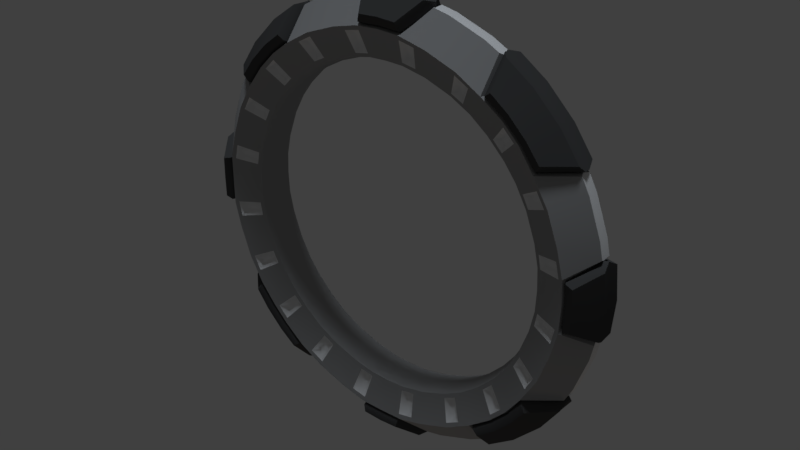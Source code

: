 # Source: WaypointCircle1.blend  (saved by Blender 2.78.0; exported with 4.5.12 LTS)
import bpy
from mathutils import Matrix  # noqa: F401  (used for matrix-valued properties, if any)

bpy.ops.wm.read_factory_settings(use_empty=True)
scene = bpy.context.scene
scene.name = 'Scene'

# ---- collections
col_collection_1 = bpy.data.collections.new('Collection 1'); scene.collection.children.link(col_collection_1)

# ---- materials (node trees are filled in below, after node groups)
mat_material = bpy.data.materials.new('Material')
mat_material.alpha_threshold = 0.0
mat_material.use_transparent_shadow = False
mat_material.diffuse_color = (0.3588, 0.3588, 0.3588, 1.0)
mat_material.roughness = 0.5
mat_material.line_color = (0.0, 0.0, 0.0, 1.0)
mat_material_002 = bpy.data.materials.new('Material.002')
mat_material_002.alpha_threshold = 0.0
mat_material_002.use_transparent_shadow = False
mat_material_002.diffuse_color = (0.06998, 0.06998, 0.06998, 1.0)
mat_material_002.roughness = 0.5
mat_material_001 = bpy.data.materials.new('Material.001')
mat_material_001.alpha_threshold = 0.0
mat_material_001.use_transparent_shadow = False
mat_material_001.diffuse_color = (0.8412, 0.8412, 0.8412, 1.0)
mat_material_001.roughness = 0.5

# ---- material node trees

# ---- world
world_world = bpy.data.worlds.new('World'); scene.world = world_world
world_world.use_nodes = True; world_world.node_tree.nodes.clear()
_N = world_world.node_tree.nodes; _L = world_world.node_tree.links
n0 = _N.new('ShaderNodeOutputWorld'); n0.name = 'World Output'; n0.location = (300, 300)
n1 = _N.new('ShaderNodeBackground'); n1.name = 'Background'; n1.location = (10, 300)
n1.inputs[0].default_value = (0.05088, 0.05088, 0.05088, 1.0)
_L.new(n1.outputs[0], n0.inputs[0])
n0.is_active_output = True
world_world.color = (0.05088, 0.05088, 0.05088)
world_world.use_sun_shadow = False
world_world.sun_shadow_jitter_overblur = 0.0
world_world.cycles.sampling_method = 'MANUAL'

# ---- lights
light_hemi_001 = bpy.data.lights.new('Hemi.001', 'SUN')
light_hemi_001.color = (1.0, 0.7472, 0.5596)
light_hemi_001.transmission_factor = 0.0
light_hemi_001.angle = 0.1993
light_hemi_001.energy = 0.1
light_hemi_001.shadow_buffer_clip_start = 0.5
light_hemi_001.shadow_soft_size = 0.1
light_hemi_001.shadow_cascade_max_distance = 1000.0
light_hemi = bpy.data.lights.new('Hemi', 'SUN')
light_hemi.color = (0.8322, 0.9111, 1.0)
light_hemi.transmission_factor = 0.0
light_hemi.angle = 0.1993
light_hemi.energy = 1.0
light_hemi.shadow_buffer_clip_start = 0.5
light_hemi.shadow_soft_size = 0.1
light_hemi.shadow_cascade_max_distance = 1000.0

# ---- meshes
me_cube_002 = bpy.data.meshes.new('Cube.002')
me_cube_002.from_pydata([(-1.121e-16, -4.201, 0.5046), (-1.087, -4.058, 0.5046), (-2.101, -3.639, 0.5046), (-2.971, -2.971, 0.5046), (-3.639, -2.101, 0.5046), (-4.058, -1.087, 0.5046), (-4.201, -2.951e-07, 0.5046), (-4.058, 1.087, 0.5046), (-3.639, 2.101, 0.5046), (-2.971, 2.971, 0.5046), (-2.101, 3.639, 0.5046), (-1.087, 4.058, 0.5046), (-1.636e-06, 4.201, 0.5046), (1.087, 4.058, 0.5046), (2.101, 3.639, 0.5046), (2.971, 2.971, 0.5046), (3.639, 2.101, 0.5046), (4.058, 1.087, 0.5046), (4.201, 1.975e-06, 0.5046), (4.058, -1.087, 0.5046), (3.639, -2.101, 0.5046), (2.971, -2.971, 0.5046), (2.101, -3.639, 0.5046), (1.087, -4.058, 0.5046), (1.107e-16, -4.201, -0.4984), (-1.087, -4.058, -0.4984), (-2.101, -3.639, -0.4984), (-2.971, -2.971, -0.4984), (-3.639, -2.101, -0.4984), (-4.058, -1.087, -0.4984), (-4.201, -3.39e-07, -0.4984), (-4.058, 1.087, -0.4984), (-3.639, 2.101, -0.4984), (-2.971, 2.971, -0.4984), (-2.101, 3.639, -0.4984), (-1.087, 4.058, -0.4984), (-1.636e-06, 4.201, -0.4984), (1.087, 4.058, -0.4984), (2.101, 3.639, -0.4984), (2.971, 2.971, -0.4984), (3.639, 2.101, -0.4984), (4.058, 1.087, -0.4984), (4.201, 1.932e-06, -0.4984), (4.058, -1.087, -0.4984), (3.639, -2.101, -0.4984), (2.971, -2.971, -0.4984), (2.101, -3.639, -0.4984), (1.087, -4.058, -0.4984)], [], [(14, 13, 37, 38), (7, 6, 30, 31), (22, 21, 45, 46), (15, 14, 38, 39), (8, 7, 31, 32), (23, 22, 46, 47), (1, 0, 24, 25), (16, 15, 39, 40), (9, 8, 32, 33), (0, 23, 47, 24), (2, 1, 25, 26), (17, 16, 40, 41), (10, 9, 33, 34), (3, 2, 26, 27), (18, 17, 41, 42), (11, 10, 34, 35), (4, 3, 27, 28), (19, 18, 42, 43), (12, 11, 35, 36), (5, 4, 28, 29), (20, 19, 43, 44), (13, 12, 36, 37), (6, 5, 29, 30), (21, 20, 44, 45), (1, 2, 3, 4, 5, 6, 7, 8, 9, 10, 11, 12, 13, 14, 15, 16, 17, 18, 19, 20, 21, 22, 23, 0), (25, 24, 47, 46, 45, 44, 43, 42, 41, 40, 39, 38, 37, 36, 35, 34, 33, 32, 31, 30, 29, 28, 27, 26)])
me_cube_002.materials.append(mat_material)
me_cube_002.use_remesh_preserve_volume = False
me_cube_002.use_remesh_preserve_attributes = False
me_cube_002.use_mirror_vertex_groups = False
me_cube_002.update()
me_cube_001 = bpy.data.meshes.new('Cube.001')
me_cube_001.from_pydata([(6.218, 0.005418, -2.297e-09), (6.123, 1.08, 3.627e-10), (5.483, 0.9668, 0.9638), (4.363, 0.7694, 0.5988), (4.363, 0.7694, -0.5988), (5.483, 0.9668, -0.9638), (5.843, 2.127, -2.757e-09), (5.232, 1.904, 0.9638), (4.164, 1.515, 0.5988), (4.164, 1.515, -0.5988), (5.232, 1.904, -0.9638), (5.385, 3.109, 2.168e-09), (4.822, 2.784, 0.9638), (3.837, 2.215, 0.5988), (3.837, 2.215, -0.5988), (4.822, 2.784, -0.9638), (4.763, 3.997, 7.57e-09), (4.265, 3.579, 0.9638), (3.394, 2.848, 0.5988), (3.394, 2.848, -0.5988), (4.265, 3.579, -0.9638), (3.997, 4.763, 3.826e-09), (3.579, 4.265, 0.9638), (2.848, 3.394, 0.5988), (2.848, 3.394, -0.5988), (3.579, 4.265, -0.9638), (3.109, 5.385, -3.017e-23), (2.784, 4.822, 0.9638), (2.215, 3.837, 0.5988), (2.215, 3.837, -0.5988), (2.784, 4.822, -0.9638), (2.127, 5.843, -2.064e-23), (1.904, 5.232, 0.9638), (1.515, 4.164, 0.5988), (1.515, 4.164, -0.5988), (1.904, 5.232, -0.9638), (1.08, 6.123, -1.048e-23), (0.9668, 5.483, 0.9638), (0.7694, 4.363, 0.5988), (0.7694, 4.363, -0.5988), (0.9668, 5.483, -0.9638), (0.005419, 6.218, -5.26e-26), (-6.218, 0.005418, -2.297e-09), (-6.123, 1.08, 3.627e-10), (-5.483, 0.9668, 0.9638), (-4.363, 0.7694, 0.5988), (-4.363, 0.7694, -0.5988), (-5.483, 0.9668, -0.9638), (-5.843, 2.127, -2.757e-09), (-5.232, 1.904, 0.9638), (-4.164, 1.515, 0.5988), (-4.164, 1.515, -0.5988), (-5.232, 1.904, -0.9638), (-5.385, 3.109, 2.168e-09), (-4.822, 2.784, 0.9638), (-3.837, 2.215, 0.5988), (-3.837, 2.215, -0.5988), (-4.822, 2.784, -0.9638), (-4.763, 3.997, 7.57e-09), (-4.265, 3.579, 0.9638), (-3.394, 2.848, 0.5988), (-3.394, 2.848, -0.5988), (-4.265, 3.579, -0.9638), (-3.997, 4.763, 3.826e-09), (-3.579, 4.265, 0.9638), (-2.848, 3.394, 0.5988), (-2.848, 3.394, -0.5988), (-3.579, 4.265, -0.9638), (-3.109, 5.385, -3.017e-23), (-2.784, 4.822, 0.9638), (-2.215, 3.837, 0.5988), (-2.215, 3.837, -0.5988), (-2.784, 4.822, -0.9638), (-2.127, 5.843, -2.064e-23), (-1.904, 5.232, 0.9638), (-1.515, 4.164, 0.5988), (-1.515, 4.164, -0.5988), (-1.904, 5.232, -0.9638), (-1.08, 6.123, -1.048e-23), (-0.9668, 5.483, 0.9638), (-0.7694, 4.363, 0.5988), (-0.7694, 4.363, -0.5988), (-0.9668, 5.483, -0.9638), (-0.005419, 6.218, -5.26e-26), (0.0, 5.568, 0.9638), (0.0, 4.431, 0.5987), (0.0, 4.431, -0.5987), (0.0, 5.568, -0.9638), (6.218, -0.005418, -2.297e-09), (5.568, 0.0, 0.9638), (4.431, 0.0, 0.5987), (4.431, 0.0, -0.5987), (5.568, 0.0, -0.9638), (6.123, -1.08, 3.627e-10), (5.483, -0.9668, 0.9638), (4.363, -0.7694, 0.5988), (4.363, -0.7694, -0.5988), (5.483, -0.9668, -0.9638), (5.843, -2.127, -2.757e-09), (5.232, -1.904, 0.9638), (4.164, -1.515, 0.5988), (4.164, -1.515, -0.5988), (5.232, -1.904, -0.9638), (5.385, -3.109, 2.168e-09), (4.822, -2.784, 0.9638), (3.837, -2.215, 0.5988), (3.837, -2.215, -0.5988), (4.822, -2.784, -0.9638), (4.763, -3.997, 7.57e-09), (4.265, -3.579, 0.9638), (3.394, -2.848, 0.5988), (3.394, -2.848, -0.5988), (4.265, -3.579, -0.9638), (3.997, -4.763, 3.826e-09), (3.579, -4.265, 0.9638), (2.848, -3.394, 0.5988), (2.848, -3.394, -0.5988), (3.579, -4.265, -0.9638), (3.109, -5.385, -3.017e-23), (2.784, -4.822, 0.9638), (2.215, -3.837, 0.5988), (2.215, -3.837, -0.5988), (2.784, -4.822, -0.9638), (2.127, -5.843, -2.064e-23), (1.904, -5.232, 0.9638), (1.515, -4.164, 0.5988), (1.515, -4.164, -0.5988), (1.904, -5.232, -0.9638), (1.08, -6.123, -1.048e-23), (0.9668, -5.483, 0.9638), (0.7694, -4.363, 0.5988), (0.7694, -4.363, -0.5988), (0.9668, -5.483, -0.9638), (0.005419, -6.218, -5.26e-26), (-6.218, -0.005418, -2.297e-09), (-5.568, 0.0, 0.9638), (-4.431, 0.0, 0.5987), (-4.431, 0.0, -0.5987), (-5.568, 0.0, -0.9638), (-6.123, -1.08, 3.627e-10), (-5.483, -0.9668, 0.9638), (-4.363, -0.7694, 0.5988), (-4.363, -0.7694, -0.5988), (-5.483, -0.9668, -0.9638), (-5.843, -2.127, -2.757e-09), (-5.232, -1.904, 0.9638), (-4.164, -1.515, 0.5988), (-4.164, -1.515, -0.5988), (-5.232, -1.904, -0.9638), (-5.385, -3.109, 2.168e-09), (-4.822, -2.784, 0.9638), (-3.837, -2.215, 0.5988), (-3.837, -2.215, -0.5988), (-4.822, -2.784, -0.9638), (-4.763, -3.997, 7.57e-09), (-4.265, -3.579, 0.9638), (-3.394, -2.848, 0.5988), (-3.394, -2.848, -0.5988), (-4.265, -3.579, -0.9638), (-3.997, -4.763, 3.826e-09), (-3.579, -4.265, 0.9638), (-2.848, -3.394, 0.5988), (-2.848, -3.394, -0.5988), (-3.579, -4.265, -0.9638), (-3.109, -5.385, -3.017e-23), (-2.784, -4.822, 0.9638), (-2.215, -3.837, 0.5988), (-2.215, -3.837, -0.5988), (-2.784, -4.822, -0.9638), (-2.127, -5.843, -2.064e-23), (-1.904, -5.232, 0.9638), (-1.515, -4.164, 0.5988), (-1.515, -4.164, -0.5988), (-1.904, -5.232, -0.9638), (-1.08, -6.123, -1.048e-23), (-0.9668, -5.483, 0.9638), (-0.7694, -4.363, 0.5988), (-0.7694, -4.363, -0.5988), (-0.9668, -5.483, -0.9638), (-0.005419, -6.218, -5.26e-26), (0.0, -5.568, 0.9638), (0.0, -4.431, 0.5987), (0.0, -4.431, -0.5987), (0.0, -5.568, -0.9638)], [], [(0, 1, 2, 89), (89, 2, 3, 90), (90, 3, 4, 91), (91, 4, 5, 92), (0, 92, 5, 1), (1, 6, 7, 2), (2, 7, 8, 3), (3, 8, 9, 4), (4, 9, 10, 5), (5, 10, 6, 1), (6, 11, 12, 7), (7, 12, 13, 8), (8, 13, 14, 9), (9, 14, 15, 10), (10, 15, 11, 6), (11, 16, 17, 12), (12, 17, 18, 13), (13, 18, 19, 14), (14, 19, 20, 15), (15, 20, 16, 11), (16, 21, 22, 17), (17, 22, 23, 18), (18, 23, 24, 19), (19, 24, 25, 20), (20, 25, 21, 16), (21, 26, 27, 22), (22, 27, 28, 23), (23, 28, 29, 24), (24, 29, 30, 25), (25, 30, 26, 21), (26, 31, 32, 27), (27, 32, 33, 28), (28, 33, 34, 29), (29, 34, 35, 30), (30, 35, 31, 26), (31, 36, 37, 32), (32, 37, 38, 33), (33, 38, 39, 34), (34, 39, 40, 35), (35, 40, 36, 31), (36, 41, 84, 37), (37, 84, 85, 38), (38, 85, 86, 39), (39, 86, 87, 40), (40, 87, 41, 36), (42, 135, 44, 43), (135, 136, 45, 44), (136, 137, 46, 45), (137, 138, 47, 46), (42, 43, 47, 138), (43, 44, 49, 48), (44, 45, 50, 49), (45, 46, 51, 50), (46, 47, 52, 51), (47, 43, 48, 52), (48, 49, 54, 53), (49, 50, 55, 54), (50, 51, 56, 55), (51, 52, 57, 56), (52, 48, 53, 57), (53, 54, 59, 58), (54, 55, 60, 59), (55, 56, 61, 60), (56, 57, 62, 61), (57, 53, 58, 62), (58, 59, 64, 63), (59, 60, 65, 64), (60, 61, 66, 65), (61, 62, 67, 66), (62, 58, 63, 67), (63, 64, 69, 68), (64, 65, 70, 69), (65, 66, 71, 70), (66, 67, 72, 71), (67, 63, 68, 72), (68, 69, 74, 73), (69, 70, 75, 74), (70, 71, 76, 75), (71, 72, 77, 76), (72, 68, 73, 77), (73, 74, 79, 78), (74, 75, 80, 79), (75, 76, 81, 80), (76, 77, 82, 81), (77, 73, 78, 82), (78, 79, 84, 83), (79, 80, 85, 84), (80, 81, 86, 85), (81, 82, 87, 86), (82, 78, 83, 87), (88, 89, 94, 93), (89, 90, 95, 94), (90, 91, 96, 95), (91, 92, 97, 96), (88, 93, 97, 92), (93, 94, 99, 98), (94, 95, 100, 99), (95, 96, 101, 100), (96, 97, 102, 101), (97, 93, 98, 102), (98, 99, 104, 103), (99, 100, 105, 104), (100, 101, 106, 105), (101, 102, 107, 106), (102, 98, 103, 107), (103, 104, 109, 108), (104, 105, 110, 109), (105, 106, 111, 110), (106, 107, 112, 111), (107, 103, 108, 112), (108, 109, 114, 113), (109, 110, 115, 114), (110, 111, 116, 115), (111, 112, 117, 116), (112, 108, 113, 117), (113, 114, 119, 118), (114, 115, 120, 119), (115, 116, 121, 120), (116, 117, 122, 121), (117, 113, 118, 122), (118, 119, 124, 123), (119, 120, 125, 124), (120, 121, 126, 125), (121, 122, 127, 126), (122, 118, 123, 127), (123, 124, 129, 128), (124, 125, 130, 129), (125, 126, 131, 130), (126, 127, 132, 131), (127, 123, 128, 132), (128, 129, 180, 133), (129, 130, 181, 180), (130, 131, 182, 181), (131, 132, 183, 182), (132, 128, 133, 183), (134, 139, 140, 135), (135, 140, 141, 136), (136, 141, 142, 137), (137, 142, 143, 138), (134, 138, 143, 139), (139, 144, 145, 140), (140, 145, 146, 141), (141, 146, 147, 142), (142, 147, 148, 143), (143, 148, 144, 139), (144, 149, 150, 145), (145, 150, 151, 146), (146, 151, 152, 147), (147, 152, 153, 148), (148, 153, 149, 144), (149, 154, 155, 150), (150, 155, 156, 151), (151, 156, 157, 152), (152, 157, 158, 153), (153, 158, 154, 149), (154, 159, 160, 155), (155, 160, 161, 156), (156, 161, 162, 157), (157, 162, 163, 158), (158, 163, 159, 154), (159, 164, 165, 160), (160, 165, 166, 161), (161, 166, 167, 162), (162, 167, 168, 163), (163, 168, 164, 159), (164, 169, 170, 165), (165, 170, 171, 166), (166, 171, 172, 167), (167, 172, 173, 168), (168, 173, 169, 164), (169, 174, 175, 170), (170, 175, 176, 171), (171, 176, 177, 172), (172, 177, 178, 173), (173, 178, 174, 169), (174, 179, 180, 175), (175, 180, 181, 176), (176, 181, 182, 177), (177, 182, 183, 178), (178, 183, 179, 174)])
me_cube_001.materials.append(mat_material)
me_cube_001.use_remesh_preserve_volume = False
me_cube_001.use_remesh_preserve_attributes = False
me_cube_001.use_mirror_vertex_groups = False
me_cube_001.update()
me_cube = bpy.data.meshes.new('Cube')
me_cube.from_pydata([(6.125, 0.0, 2.72e-15), (4.542, 9.712e-08, 0.5143), (5.671, -9.281e-08, 0.8583), (6.032, 1.064, -9.298e-08), (4.738, 0.6977, 0.4798), (5.66, 0.5759, 0.8596), (5.304, 3.063, 0.08217), (4.204, 2.287, 0.4797), (4.61, 3.255, 0.8645), (4.692, 3.937, 0.08217), (3.445, 3.312, 0.4736), (4.238, 3.746, 0.8631), (3.937, 4.692, -4.102e-07), (3.335, 3.423, 0.4735), (3.747, 4.237, 0.8631), (3.062, 5.304, 0.08217), (2.28, 4.21, 0.4808), (3.255, 4.61, 0.8646), (1.064, 6.032, -5.273e-07), (0.6547, 4.743, 0.4808), (0.5438, 5.654, 0.8589), (0.0, 6.125, -5.355e-07), (4.172e-07, 4.542, 0.5143), (5.754e-07, 5.684, 0.8583), (3.062, 5.304, -4.637e-07), (5.304, 3.063, -2.677e-07), (4.692, 3.937, -3.442e-07), (3.937, 4.692, 0.08217), (5.474, 1.803e-09, 0.8322), (5.46, 0.6354, 0.8322), (4.537, 2.493, 0.6359), (4.09, 3.617, 0.8322), (0.7126, 5.151, 0.6325), (0.9079, 6.106, 0.2702), (3.618, 4.089, 0.8322), (2.477, 4.542, 0.6349), (5.736e-07, 5.487, 0.8322), (6.277e-07, 6.186, 0.2715), (6.105, 0.9112, 0.2692), (3.234, 5.251, 0.2716), (5.251, 3.234, 0.2717), (3.973, 4.735, 0.2731), (6.186, -3.97e-08, 0.2714), (4.735, 3.973, 0.2731), (5.155, 0.7669, 0.6321), (5.381, 7.004e-08, 0.8012), (4.49, 3.088, 0.8322), (3.741, 3.59, 0.6138), (0.5985, 5.453, 0.8322), (1.119, 5.946, 0.1568), (-3.567e-16, 5.377, 0.8031), (3.602, 3.73, 0.6139), (3.088, 4.49, 0.8322), (5.946, 1.121, 0.1573), (2.968, 5.272, 0.1565), (5.273, 2.968, 0.157), (5.414, 5.958e-08, 0.6815), (5.38, 0.6342, 0.6962), (4.432, 2.997, 0.7015), (4.052, 3.578, 0.7002), (1.047, 5.902, -5.16e-07), (0.5973, 5.373, 0.6963), (-3.025e-16, 5.404, 0.6812), (3.58, 4.051, 0.7002), (2.999, 4.434, 0.7048), (5.901, 1.047, -9.156e-08), (2.993, 5.196, -4.542e-07), (5.196, 2.993, -2.616e-07), (2.418, 3.716, -3.28e-07), (2.902, 3.345, -3.008e-07), (3.381, 2.86, -2.476e-07), (4.401, 0.5716, -4.984e-08), (0.4954, 4.41, -3.831e-07), (3.708, 2.428, -2.123e-07), (4.428, 0.0, 1.967e-15), (0.0, 4.428, -3.871e-07), (4.706, 0.8764, 0.4778), (5.111, 0.9618, 0.6336), (5.85, 1.567, 0.1572), (5.785, 1.55, -2.242e-07), (4.277, 1.146, -1.658e-07), (4.279, 2.137, 0.4839), (4.644, 2.306, 0.6301), (5.489, 2.559, 0.1572), (5.428, 2.531, -1.353e-07), (4.015, 1.868, -1.003e-07), (2.129, 4.285, 0.4843), (2.289, 4.645, 0.6299), (2.559, 5.489, 0.1568), (2.531, 5.428, -5.101e-07), (1.871, 4.013, -3.772e-07), (0.8459, 4.71, 0.4796), (0.9289, 5.106, 0.6328), (1.567, 5.85, 0.1568), (1.55, 5.785, -4.778e-07), (1.146, 4.277, -3.533e-07), (4.514, 0.5863, 0.5143), (5.355, 0.702, 0.8222), (3.467, 2.934, 0.5143), (4.018, 3.554, 0.7989), (2.48, 3.812, 0.5143), (2.97, 4.447, 0.826), (3.803, 2.49, 0.5143), (4.447, 2.97, 0.8262), (0.5081, 4.523, 0.5143), (0.6626, 5.345, 0.8236), (3.555, 4.017, 0.7989), (2.976, 3.431, 0.5143), (4.387, 1.176, 0.5143), (5.183, 1.391, 0.821), (4.118, 1.917, 0.5143), (4.865, 2.266, 0.821), (1.92, 4.117, 0.5143), (2.268, 4.852, 0.821), (1.176, 4.387, 0.5143), (1.391, 5.172, 0.821), (4.613, 0.5859, 0.5536), (5.242, 0.66, 0.7827), (3.419, 3.136, 0.5508), (3.866, 3.555, 0.7624), (2.306, 4.034, 0.5539), (2.605, 4.541, 0.7856), (4.029, 2.31, 0.5535), (4.534, 2.621, 0.7862), (0.5251, 4.62, 0.554), (0.6122, 5.233, 0.7834), (3.564, 3.858, 0.7624), (3.162, 3.395, 0.5508), (4.545, 0.9519, 0.5526), (5.148, 1.082, 0.7828), (4.199, 1.976, 0.5554), (4.753, 2.232, 0.7808), (1.969, 4.203, 0.5557), (2.214, 4.752, 0.7805), (0.9249, 4.55, 0.5535), (1.049, 5.143, 0.7822), (5.379, 0.05514, 0.8028)], [], [(74, 1, 96, 71), (117, 136, 97), (42, 38, 5, 2), (73, 102, 98, 70), (102, 103, 99, 98), (8, 40, 43, 11), (70, 98, 107, 69), (10, 47, 51, 13), (11, 43, 41, 14), (69, 107, 100, 68), (107, 106, 101, 100), (14, 41, 39, 17), (72, 104, 22, 75), (50, 125, 105), (20, 33, 37, 23), (5, 29, 28, 2), (11, 31, 46, 8), (20, 48, 18, 33), (17, 52, 34, 14), (38, 3, 29, 5), (39, 15, 52, 17), (23, 36, 48, 20), (8, 46, 6, 40), (14, 34, 31, 11), (33, 18, 21, 37), (41, 27, 15, 39), (42, 0, 3, 38), (40, 6, 9, 43), (43, 9, 27, 41), (34, 63, 59, 31), (56, 57, 97, 136), (15, 66, 64, 52), (97, 57, 65, 53), (29, 57, 56, 28), (106, 99, 59, 63), (101, 106, 63, 64), (103, 55, 67, 58), (31, 59, 58, 46), (48, 61, 60, 18), (52, 64, 63, 34), (57, 29, 3, 65), (36, 62, 61, 48), (67, 6, 46, 58), (50, 105, 61, 62), (101, 64, 66, 54), (105, 49, 60, 61), (103, 58, 59, 99), (67, 25, 6), (26, 9, 6, 25), (12, 27, 9, 26), (24, 15, 27, 12), (15, 24, 66), (65, 79, 78, 53), (53, 78, 109, 97), (44, 77, 76, 4), (96, 108, 80, 71), (79, 84, 83, 78), (78, 83, 111, 109), (108, 110, 85, 80), (73, 85, 110, 102), (7, 81, 82, 30), (103, 111, 83, 55), (55, 83, 84, 67), (66, 89, 88, 54), (54, 88, 113, 101), (35, 87, 86, 16), (100, 112, 90, 68), (89, 94, 93, 88), (88, 93, 115, 113), (108, 130, 110), (112, 114, 95, 90), (72, 95, 114, 104), (19, 91, 92, 32), (105, 115, 93, 49), (49, 93, 94, 60), (1, 45, 136, 117, 116), (119, 118, 98, 99), (121, 120, 100, 101), (122, 123, 103, 102), (104, 124, 22), (126, 119, 99, 106), (118, 127, 107, 98), (127, 126, 106, 107), (128, 129, 109, 108), (129, 117, 97, 109), (116, 128, 108, 96), (130, 122, 102, 110), (123, 131, 111, 103), (135, 134, 114, 115), (133, 121, 101, 113), (120, 132, 112, 100), (134, 124, 104, 114), (125, 135, 115, 105), (44, 4, 116, 117), (47, 10, 118, 119), (35, 16, 120, 121), (7, 30, 123, 122), (19, 32, 125, 124), (51, 47, 119, 126), (10, 13, 127, 118), (13, 51, 126, 127), (76, 77, 129, 128), (82, 81, 130, 131), (77, 44, 117, 129), (4, 76, 128, 116), (81, 7, 122, 130), (30, 82, 131, 123), (86, 87, 133, 132), (92, 91, 134, 135), (87, 35, 121, 133), (16, 86, 132, 120), (91, 19, 124, 134), (32, 92, 135, 125), (124, 125, 50, 22), (96, 1, 116), (45, 56, 136), (114, 112, 132), (109, 111, 131), (108, 109, 131, 130), (113, 115, 133), (115, 114, 132, 133)])
me_cube.polygons.foreach_set('use_smooth', [True] * 121)
me_cube.polygons.foreach_set('material_index', [0, 0, 1, 0, 0, 1, 0, 2, 1, 0, 0, 1, 0, 0, 1, 1, 1, 1, 1, 1, 1, 1, 1, 1, 1, 1, 1, 1, 1, 1, 0, 1, 0, 1, 0, 0, 0, 1, 1, 1, 1, 1, 1, 0, 0, 0, 0, 1, 1, 1, 1, 1, 2, 0, 2, 0, 2, 0, 0, 0, 2, 0, 2, 2, 0, 2, 0, 2, 0, 0, 0, 0, 2, 0, 2, 0, 0, 0, 0, 0, 0, 0, 0, 0, 0, 0, 0, 0, 0, 0, 0, 0, 0, 2, 2, 2, 2, 2, 2, 2, 2, 2, 2, 2, 2, 2, 2, 2, 2, 2, 2, 2, 2, 0, 0, 0, 0, 0, 0, 0, 0])
_k = set([(1, 96), (2, 5), (3, 38), (5, 29), (5, 38), (6, 25), (6, 40), (8, 11), (8, 40), (8, 46), (11, 14), (14, 17), (15, 24), (15, 39), (17, 39), (17, 52), (18, 33), (18, 60), (20, 23), (20, 33), (20, 48), (22, 104), (29, 57), (33, 37), (38, 42), (39, 41), (40, 43), (41, 43), (45, 136), (46, 58), (48, 61), (49, 60), (49, 93), (49, 105), (50, 105), (52, 64), (53, 65), (53, 78), (53, 97), (54, 66), (54, 88), (54, 101), (55, 67), (55, 83), (55, 103), (56, 57), (57, 65), (57, 97), (58, 59), (58, 67), (58, 103), (59, 63), (60, 61), (61, 62), (61, 105), (63, 64), (64, 66), (64, 101), (78, 83), (88, 93), (96, 108), (97, 109), (97, 136), (98, 102), (98, 107), (99, 103), (99, 106), (100, 107), (100, 112), (101, 106), (101, 113), (102, 110), (103, 111), (104, 114), (105, 115), (108, 110), (109, 111), (112, 114), (113, 115), (116, 117), (116, 128), (117, 129), (118, 119), (118, 127), (119, 126), (120, 121), (120, 132), (121, 133), (122, 123), (122, 130), (123, 131), (124, 125), (124, 134), (125, 135), (126, 127), (128, 129), (130, 131), (132, 133), (134, 135)])
me_cube.attributes.new('sharp_edge', 'BOOLEAN', 'EDGE').data.foreach_set('value', [ (min(e.vertices), max(e.vertices)) in _k for e in me_cube.edges])
_uv = me_cube.uv_layers.new(name='UVMap')
_uv.uv.foreach_set('vector', [0.09971, 0.1202, 0.09825, 0.1009, 0.1197, 0.09952, 0.1206, 0.1188, 0.02787, 0.06081, 0.005391, 0.06317, 0.02792, 0.05618, 0.1693, 0.003288, 0.2028, 0.003288, 0.1919, 0.03097, 0.1709, 0.03184, 0.1936, 0.1189, 0.1946, 0.09962, 0.2149, 0.1009, 0.2134, 0.1202, 0.1089, 0.08918, 0.1173, 0.05883, 0.1429, 0.06615, 0.1284, 0.0948, 0.1847, 0.1416, 0.202, 0.1684, 0.1692, 0.1723, 0.1623, 0.1436, 0.1456, 0.1841, 0.1475, 0.2033, 0.122, 0.2052, 0.1208, 0.186, 0.009062, 0.2281, 0.02324, 0.2275, 0.0237, 0.2344, 0.009621, 0.2333, 0.1623, 0.1436, 0.1692, 0.1723, 0.1298, 0.1723, 0.1368, 0.1436, 0.1208, 0.186, 0.122, 0.2052, 0.09908, 0.2063, 0.09848, 0.1871, 0.1324, 0.01171, 0.1426, 0.04194, 0.1165, 0.04719, 0.11, 0.01639, 0.1368, 0.1436, 0.1298, 0.1723, 0.09703, 0.1684, 0.1143, 0.1416, 0.02318, 0.1856, 0.02183, 0.2049, 0.003288, 0.2033, 0.005094, 0.1841, 0.003288, 0.03298, 0.02595, 0.03709, 0.02592, 0.04181, 0.1519, 0.1959, 0.1797, 0.1841, 0.1797, 0.2174, 0.1515, 0.2159, 0.2372, 0.03598, 0.2395, 0.04333, 0.2162, 0.04315, 0.2161, 0.03588, 0.1738, 0.05366, 0.1742, 0.06098, 0.1498, 0.06318, 0.1513, 0.05576, 0.2187, 0.1799, 0.2115, 0.1824, 0.2103, 0.1416, 0.2187, 0.1497, 0.2215, 0.05608, 0.223, 0.06341, 0.1989, 0.06105, 0.1993, 0.05383, 0.1896, 0.1842, 0.1981, 0.1763, 0.1966, 0.2164, 0.1893, 0.214, 0.1176, 0.211, 0.1239, 0.2182, 0.0833, 0.218, 0.08564, 0.2107, 0.2189, 0.1124, 0.2192, 0.1052, 0.2411, 0.1047, 0.2389, 0.112, 0.1715, 0.0491, 0.1693, 0.0418, 0.2098, 0.04189, 0.2035, 0.0491, 0.1993, 0.05383, 0.1989, 0.06105, 0.1742, 0.06098, 0.1738, 0.05366, 0.1167, 0.2279, 0.1226, 0.238, 0.0835, 0.238, 0.0833, 0.2278, 0.1768, 0.1355, 0.1767, 0.1282, 0.2157, 0.1272, 0.2097, 0.1345, 0.0335, 0.2321, 0.03373, 0.2219, 0.07281, 0.222, 0.06699, 0.2321, 0.1043, 0.1345, 0.09825, 0.1272, 0.1373, 0.1281, 0.1372, 0.1355, 0.1372, 0.1355, 0.1373, 0.1281, 0.1767, 0.1282, 0.1768, 0.1355, 0.1989, 0.06105, 0.1988, 0.06625, 0.1742, 0.06625, 0.1742, 0.06098, 0.2198, 0.1242, 0.243, 0.1242, 0.2457, 0.1288, 0.222, 0.1287, 0.1239, 0.2182, 0.123, 0.2238, 0.08499, 0.2238, 0.0833, 0.218, 0.2343, 0.09123, 0.2298, 0.08839, 0.2298, 0.05315, 0.236, 0.05526, 0.2395, 0.04333, 0.2395, 0.04909, 0.2162, 0.04909, 0.2162, 0.04315, 0.1993, 0.08847, 0.1753, 0.08846, 0.1751, 0.08454, 0.1995, 0.08455, 0.2257, 0.09123, 0.1993, 0.08847, 0.1995, 0.08455, 0.2249, 0.08672, 0.0335, 0.2361, 0.07242, 0.2361, 0.07386, 0.2424, 0.03596, 0.2401, 0.1742, 0.06098, 0.1742, 0.06625, 0.1489, 0.06933, 0.1498, 0.06318, 0.2115, 0.1824, 0.206, 0.1804, 0.2064, 0.1444, 0.2103, 0.1416, 0.223, 0.06341, 0.2238, 0.06933, 0.1988, 0.06625, 0.1989, 0.06105, 0.202, 0.2144, 0.1966, 0.2164, 0.1981, 0.1763, 0.202, 0.1792, 0.2192, 0.1052, 0.2192, 0.09884, 0.2411, 0.09892, 0.2411, 0.1047, 0.209, 0.03635, 0.2098, 0.04189, 0.1693, 0.0418, 0.171, 0.03588, 0.08349, 0.242, 0.1078, 0.242, 0.1052, 0.2467, 0.0833, 0.2466, 0.206, 0.2431, 0.2087, 0.2394, 0.2467, 0.2394, 0.2449, 0.2455, 0.2228, 0.1801, 0.2228, 0.1433, 0.2291, 0.1416, 0.2274, 0.1775, 0.1489, 0.09123, 0.1497, 0.0866, 0.1751, 0.08454, 0.1753, 0.08846, 0.209, 0.03635, 0.2121, 0.03993, 0.2098, 0.04189, 0.1374, 0.1251, 0.1373, 0.1281, 0.09825, 0.1272, 0.09832, 0.1242, 0.1766, 0.1252, 0.1767, 0.1282, 0.1373, 0.1281, 0.1374, 0.1251, 0.2157, 0.1242, 0.2157, 0.1272, 0.1767, 0.1282, 0.1766, 0.1252, 0.1239, 0.2182, 0.1261, 0.2202, 0.123, 0.2238, 0.003288, 0.2107, 0.02215, 0.2116, 0.02194, 0.2179, 0.005261, 0.217, 0.009451, 0.1445, 0.02603, 0.1425, 0.02915, 0.1774, 0.003288, 0.18, 0.2278, 0.1922, 0.2268, 0.1992, 0.2122, 0.1979, 0.2131, 0.192, 0.1197, 0.09952, 0.1417, 0.09885, 0.1421, 0.1181, 0.1206, 0.1188, 0.02215, 0.2116, 0.06037, 0.2116, 0.06059, 0.2178, 0.02194, 0.2179, 0.02603, 0.1425, 0.06466, 0.1416, 0.06324, 0.1766, 0.02915, 0.1774, 0.1417, 0.09885, 0.1706, 0.09884, 0.1703, 0.1181, 0.1421, 0.1181, 0.1936, 0.1189, 0.1703, 0.1181, 0.1706, 0.09884, 0.1946, 0.09962, 0.2127, 0.2158, 0.2184, 0.2151, 0.2195, 0.2291, 0.2119, 0.2296, 0.09299, 0.18, 0.06324, 0.1766, 0.06466, 0.1416, 0.08155, 0.1428, 0.0775, 0.2169, 0.06059, 0.2178, 0.06037, 0.2116, 0.07926, 0.2107, 0.2249, 0.0805, 0.206, 0.07962, 0.2062, 0.07338, 0.2231, 0.07431, 0.08306, 0.1361, 0.06618, 0.1375, 0.06471, 0.1022, 0.0942, 0.09884, 0.1716, 0.2273, 0.1711, 0.2349, 0.1574, 0.2338, 0.158, 0.2281, 0.09908, 0.2063, 0.07572, 0.2066, 0.07571, 0.1874, 0.09848, 0.1871, 0.206, 0.07962, 0.1678, 0.07961, 0.1676, 0.07337, 0.2062, 0.07338, 0.06618, 0.1375, 0.02754, 0.1369, 0.03054, 0.1017, 0.06471, 0.1022, 0.0563, 0.08575, 0.08621, 0.08192, 0.08515, 0.08576, 0.07572, 0.2066, 0.04674, 0.2061, 0.04746, 0.1868, 0.07571, 0.1874, 0.02318, 0.1856, 0.04746, 0.1868, 0.04674, 0.2061, 0.02183, 0.2049, 0.2192, 0.02407, 0.2127, 0.02348, 0.2123, 0.009725, 0.2201, 0.0092, 0.003288, 0.09884, 0.03054, 0.1017, 0.02754, 0.1369, 0.01087, 0.1349, 0.1508, 0.07427, 0.1676, 0.07337, 0.1678, 0.07961, 0.1489, 0.0805, 0.01377, 0.09457, 0.003288, 0.06382, 0.005391, 0.06317, 0.02787, 0.06081, 0.03316, 0.08491, 0.1449, 0.07149, 0.1361, 0.09355, 0.1284, 0.0948, 0.1429, 0.06615, 0.1029, 0.04434, 0.1008, 0.02129, 0.11, 0.01639, 0.1165, 0.04719, 0.09983, 0.08351, 0.1042, 0.06062, 0.1173, 0.05883, 0.1089, 0.08918, 0.03344, 0.01004, 0.03251, 0.0138, 0.0161, 0.003288, 0.1454, 0.03666, 0.1602, 0.03158, 0.1652, 0.03418, 0.1426, 0.04194, 0.1518, 0.009357, 0.1392, 0.01372, 0.1324, 0.01171, 0.1566, 0.003288, 0.1392, 0.01372, 0.1454, 0.03666, 0.1426, 0.04194, 0.1324, 0.01171, 0.04663, 0.0828, 0.04356, 0.05891, 0.05376, 0.05366, 0.0563, 0.08575, 0.04356, 0.05891, 0.02787, 0.06081, 0.02792, 0.05618, 0.05376, 0.05366, 0.03316, 0.08491, 0.04663, 0.0828, 0.0563, 0.08575, 0.03442, 0.08858, 0.08621, 0.08192, 0.09983, 0.08351, 0.1089, 0.08918, 0.08515, 0.08576, 0.1042, 0.06062, 0.08807, 0.05816, 0.08785, 0.05366, 0.1173, 0.05883, 0.04192, 0.04056, 0.04692, 0.0174, 0.05779, 0.01546, 0.05283, 0.04691, 0.08667, 0.04521, 0.1029, 0.04434, 0.1165, 0.04719, 0.0869, 0.04962, 0.1008, 0.02129, 0.08699, 0.02171, 0.08668, 0.01776, 0.11, 0.01639, 0.04692, 0.0174, 0.03251, 0.0138, 0.03344, 0.01004, 0.05779, 0.01546, 0.02595, 0.03709, 0.04192, 0.04056, 0.05283, 0.04691, 0.02592, 0.04181, 0.2278, 0.1922, 0.2131, 0.192, 0.2073, 0.1864, 0.2341, 0.1864, 0.02324, 0.2275, 0.009062, 0.2281, 0.003288, 0.222, 0.02946, 0.2219, 0.1716, 0.2273, 0.158, 0.2281, 0.152, 0.2223, 0.1774, 0.2215, 0.2127, 0.2158, 0.2119, 0.2296, 0.206, 0.2353, 0.2069, 0.2098, 0.2192, 0.02407, 0.2201, 0.0092, 0.226, 0.003288, 0.2253, 0.02998, 0.0237, 0.2344, 0.02324, 0.2275, 0.02946, 0.2219, 0.02946, 0.2404, 0.009062, 0.2281, 0.009621, 0.2333, 0.00356, 0.2389, 0.003288, 0.222, 0.009621, 0.2333, 0.0237, 0.2344, 0.02946, 0.2404, 0.00356, 0.2389, 0.2122, 0.1979, 0.2268, 0.1992, 0.2326, 0.2051, 0.206, 0.2036, 0.2195, 0.2291, 0.2184, 0.2151, 0.2242, 0.2092, 0.2252, 0.2353, 0.2268, 0.1992, 0.2278, 0.1922, 0.2341, 0.1864, 0.2326, 0.2051, 0.2131, 0.192, 0.2122, 0.1979, 0.206, 0.2036, 0.2073, 0.1864, 0.2184, 0.2151, 0.2127, 0.2158, 0.2069, 0.2098, 0.2242, 0.2092, 0.2119, 0.2296, 0.2195, 0.2291, 0.2252, 0.2353, 0.206, 0.2353, 0.1574, 0.2338, 0.1711, 0.2349, 0.1774, 0.2406, 0.1515, 0.2397, 0.2123, 0.009725, 0.2127, 0.02348, 0.2068, 0.02952, 0.2068, 0.003622, 0.1711, 0.2349, 0.1716, 0.2273, 0.1774, 0.2215, 0.1774, 0.2406, 0.158, 0.2281, 0.1574, 0.2338, 0.1515, 0.2397, 0.152, 0.2223, 0.2127, 0.02348, 0.2192, 0.02407, 0.2253, 0.02998, 0.2068, 0.02952, 0.2201, 0.0092, 0.2123, 0.009725, 0.2068, 0.003622, 0.226, 0.003288, 0.03251, 0.0138, 0.02595, 0.03709, 0.003288, 0.03298, 0.0161, 0.003288, 0.03442, 0.08858, 0.01377, 0.09457, 0.03316, 0.08491, 0.2199, 0.1287, 0.2198, 0.1242, 0.222, 0.1287, 0.05779, 0.01546, 0.08668, 0.01776, 0.08699, 0.02171, 0.05376, 0.05366, 0.08785, 0.05366, 0.08807, 0.05816, 0.0563, 0.08575, 0.05376, 0.05366, 0.08807, 0.05816, 0.08621, 0.08192, 0.0869, 0.04962, 0.05283, 0.04691, 0.08667, 0.04521, 0.05283, 0.04691, 0.05779, 0.01546, 0.08699, 0.02171, 0.08667, 0.04521])
me_cube.materials.append(mat_material)
me_cube.materials.append(mat_material_002)
me_cube.materials.append(mat_material_001)
me_cube.use_remesh_preserve_volume = False
me_cube.use_remesh_preserve_attributes = False
me_cube.use_mirror_vertex_groups = False
me_cube.update()

# ---- objects
ob_hemi_001 = bpy.data.objects.new('Hemi.001', light_hemi_001)
ob_hemi = bpy.data.objects.new('Hemi', light_hemi)
ob_gate1_trigger = bpy.data.objects.new('Gate1_Trigger', me_cube_002)
ob_gate1_collider = bpy.data.objects.new('Gate1_Collider', me_cube_001)
ob_gate1 = bpy.data.objects.new('Gate1', me_cube)

# ---- transforms, parenting, visibility, modifiers, constraints
ob_hemi_001.location = (0.0, 0.0, 0.0)
ob_hemi_001.rotation_euler = (3.142, -0.0, 0.0)
ob_hemi_001.hide_viewport = True
ob_hemi_001.lineart.crease_threshold = 0.0
ob_hemi.location = (0.0, 0.0, 0.0)
ob_hemi.hide_viewport = True
ob_hemi.lineart.crease_threshold = 0.0
ob_gate1_trigger.location = (0.0, 0.0, 0.0)
ob_gate1_trigger.rotation_euler = (1.571, -2.22e-16, 2.22e-16)
ob_gate1_trigger.lock_rotations_4d = False
ob_gate1_trigger.empty_display_type = 'ARROWS'
ob_gate1_trigger.hide_render = True
ob_gate1_trigger.display_type = 'WIRE'
ob_gate1_trigger.show_wire = True
ob_gate1_trigger.show_all_edges = True
ob_gate1_trigger.lineart.crease_threshold = 0.0
_m = ob_gate1_trigger.modifiers.new('Mirror', 'MIRROR')
_m.use_axis = (False, False, False)
ob_gate1_collider.location = (0.0, 0.0, 0.0)
ob_gate1_collider.rotation_euler = (1.571, -2.22e-16, 2.22e-16)
ob_gate1_collider.lock_rotations_4d = False
ob_gate1_collider.empty_display_type = 'ARROWS'
ob_gate1_collider.hide_render = True
ob_gate1_collider.display_type = 'WIRE'
ob_gate1_collider.show_wire = True
ob_gate1_collider.show_all_edges = True
ob_gate1_collider.lineart.crease_threshold = 0.0
ob_gate1.location = (0.0, 0.0, 0.0)
ob_gate1.rotation_euler = (1.571, -2.22e-16, 2.22e-16)
ob_gate1.lock_rotations_4d = False
ob_gate1.empty_display_type = 'ARROWS'
ob_gate1.lineart.crease_threshold = 0.0
_m = ob_gate1.modifiers.new('Mirror', 'MIRROR')
_m.use_axis = (True, True, True)
_m = ob_gate1.modifiers.new('EdgeSplit', 'EDGE_SPLIT')
_m.use_edge_angle = False

# ---- collection membership
col_collection_1.objects.link(ob_hemi_001)
col_collection_1.objects.link(ob_hemi)
col_collection_1.objects.link(ob_gate1_trigger)
col_collection_1.objects.link(ob_gate1_collider)
col_collection_1.objects.link(ob_gate1)

# ---- scene / render settings (as saved in the file)
scene.frame_start = 1; scene.frame_end = 250; scene.frame_set(1)
scene.render.engine = 'BLENDER_EEVEE_NEXT'
scene.render.dither_intensity = 0.0
scene.render.bake_margin = 8
scene.cycles.feature_set = 'EXPERIMENTAL'
scene.cycles.use_denoising = False
scene.cycles.samples = 576
scene.cycles.sampling_pattern = 'TABULATED_SOBOL'
scene.cycles.light_sampling_threshold = 0.0
scene.cycles.use_adaptive_sampling = False
scene.cycles.use_light_tree = False
scene.cycles.blur_glossy = 0.0
scene.cycles.sample_clamp_indirect = 0.0
scene.view_settings.view_transform = 'Standard'
bpy.context.view_layer.update()

# ---- added for rendering (the .blend has no active camera): camera
cam_auto = bpy.data.cameras.new('AutoCamera')
cam_auto.lens = 50.0
cam_auto.sensor_width = 36.0
cam_auto.clip_end = 1000.0
ob_auto_camera = bpy.data.objects.new('AutoCamera', cam_auto)
scene.collection.objects.link(ob_auto_camera)
ob_auto_camera.location = (16.2677, -19.5213, 13.0142)
ob_auto_camera.rotation_euler = (1.09748, -7.21219e-08, 0.694738)
scene.camera = ob_auto_camera
bpy.context.view_layer.update()
